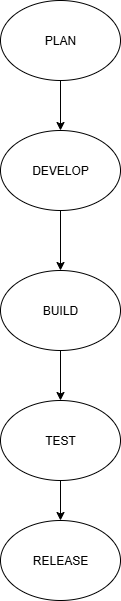

The diagram above was exported from draw.io. Its source (the exported page's mxGraphModel, read from the mxfile embedded in the PNG):
<mxGraphModel dx="1209" dy="706" grid="1" gridSize="10" guides="1" tooltips="1" connect="1" arrows="1" fold="1" page="1" pageScale="1" pageWidth="827" pageHeight="1169" math="0" shadow="0">
  <root>
    <mxCell id="0" />
    <mxCell id="1" parent="0" />
    <mxCell id="pE-cx0Chc1Nuw7xUD-Ca-10" value="" style="edgeStyle=orthogonalEdgeStyle;rounded=0;orthogonalLoop=1;jettySize=auto;html=1;fontColor=light-dark(#000000,#000000);" edge="1" parent="1" source="pE-cx0Chc1Nuw7xUD-Ca-1" target="pE-cx0Chc1Nuw7xUD-Ca-8">
      <mxGeometry relative="1" as="geometry" />
    </mxCell>
    <mxCell id="pE-cx0Chc1Nuw7xUD-Ca-1" value="PLAN" style="ellipse;whiteSpace=wrap;html=1;fillColor=light-dark(#FFFFFF,#CC0000);strokeColor=light-dark(#000000,#000000);fontColor=light-dark(#000000,#000000);" vertex="1" parent="1">
      <mxGeometry x="360" y="10" width="120" height="80" as="geometry" />
    </mxCell>
    <mxCell id="pE-cx0Chc1Nuw7xUD-Ca-5" value="Text" style="text;html=1;align=center;verticalAlign=middle;resizable=0;points=[];autosize=1;strokeColor=none;fillColor=none;fontColor=light-dark(#000000,#000000);" vertex="1" parent="1">
      <mxGeometry x="390" y="280" width="50" height="30" as="geometry" />
    </mxCell>
    <mxCell id="pE-cx0Chc1Nuw7xUD-Ca-16" value="" style="edgeStyle=orthogonalEdgeStyle;rounded=0;orthogonalLoop=1;jettySize=auto;html=1;fontColor=light-dark(#000000,#000000);" edge="1" parent="1" source="pE-cx0Chc1Nuw7xUD-Ca-8" target="pE-cx0Chc1Nuw7xUD-Ca-13">
      <mxGeometry relative="1" as="geometry" />
    </mxCell>
    <mxCell id="pE-cx0Chc1Nuw7xUD-Ca-8" value="DEVELOP" style="ellipse;whiteSpace=wrap;html=1;fillColor=light-dark(#FFFFFF,#0000FF);fontColor=light-dark(#000000,#E5CCFF);" vertex="1" parent="1">
      <mxGeometry x="360" y="140" width="120" height="80" as="geometry" />
    </mxCell>
    <mxCell id="pE-cx0Chc1Nuw7xUD-Ca-21" value="" style="edgeStyle=orthogonalEdgeStyle;rounded=0;orthogonalLoop=1;jettySize=auto;html=1;fontColor=light-dark(#000000,#000000);" edge="1" parent="1" source="pE-cx0Chc1Nuw7xUD-Ca-13" target="pE-cx0Chc1Nuw7xUD-Ca-19">
      <mxGeometry relative="1" as="geometry" />
    </mxCell>
    <mxCell id="pE-cx0Chc1Nuw7xUD-Ca-13" value="BUILD" style="ellipse;whiteSpace=wrap;html=1;fillColor=light-dark(#FFFFFF,#FFFF00);fontColor=light-dark(#000000,#990000);" vertex="1" parent="1">
      <mxGeometry x="360" y="280" width="120" height="80" as="geometry" />
    </mxCell>
    <mxCell id="pE-cx0Chc1Nuw7xUD-Ca-23" value="" style="edgeStyle=orthogonalEdgeStyle;rounded=0;orthogonalLoop=1;jettySize=auto;html=1;fontColor=light-dark(#000000,#000000);" edge="1" parent="1" source="pE-cx0Chc1Nuw7xUD-Ca-19" target="pE-cx0Chc1Nuw7xUD-Ca-22">
      <mxGeometry relative="1" as="geometry" />
    </mxCell>
    <mxCell id="pE-cx0Chc1Nuw7xUD-Ca-19" value="TEST" style="ellipse;whiteSpace=wrap;html=1;fillColor=light-dark(#FFFFFF,#00CC00);fontColor=light-dark(#000000,#000000);" vertex="1" parent="1">
      <mxGeometry x="360" y="410" width="120" height="80" as="geometry" />
    </mxCell>
    <mxCell id="pE-cx0Chc1Nuw7xUD-Ca-22" value="RELEASE" style="ellipse;whiteSpace=wrap;html=1;fillColor=light-dark(#FFFFFF,#00FFFF);fontColor=light-dark(#000000,#FF0080);" vertex="1" parent="1">
      <mxGeometry x="360" y="530" width="120" height="80" as="geometry" />
    </mxCell>
  </root>
</mxGraphModel>